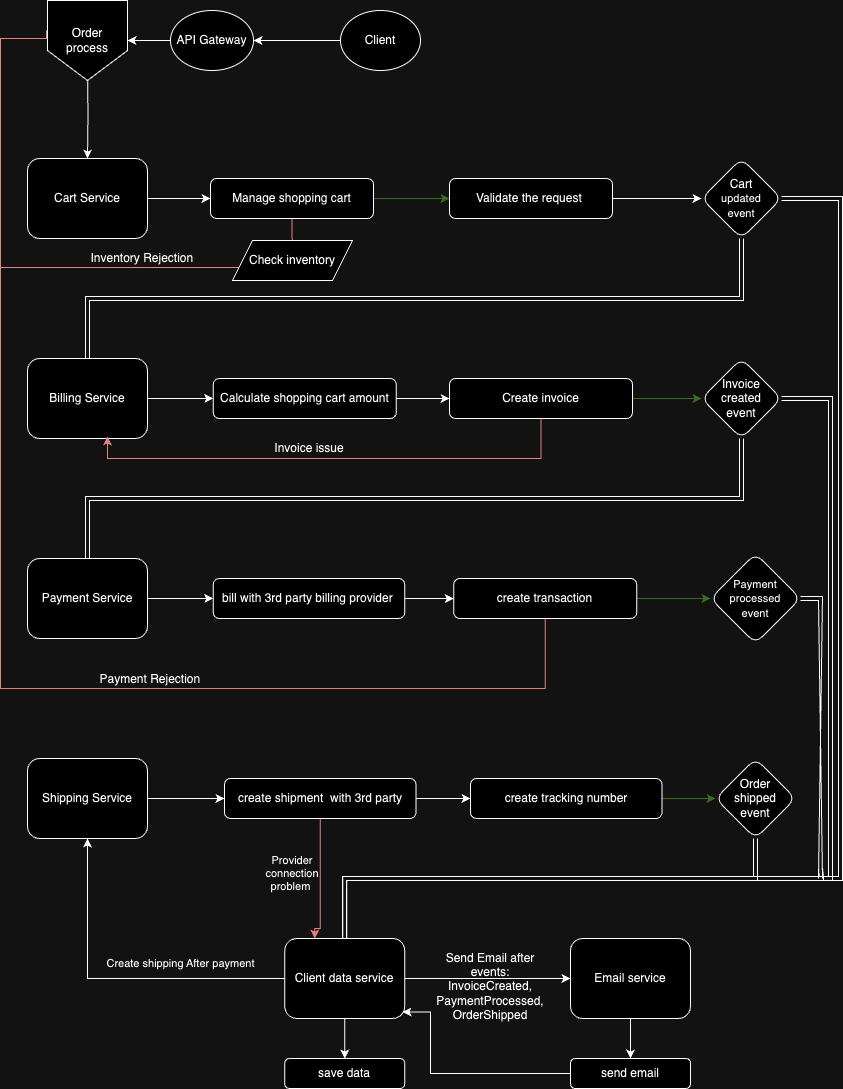

The diagram above was exported from draw.io. Its source (the exported page's mxGraphModel, read from the mxfile embedded in the PNG):
<mxGraphModel dx="954" dy="617" grid="1" gridSize="10" guides="1" tooltips="1" connect="1" arrows="1" fold="1" page="1" pageScale="1" pageWidth="850" pageHeight="1100" math="0" shadow="0">
  <root>
    <mxCell id="0" />
    <mxCell id="1" parent="0" />
    <mxCell id="i7sncefDjJ5bdmAhUo14-13" value="" style="edgeStyle=orthogonalEdgeStyle;rounded=0;orthogonalLoop=1;jettySize=auto;html=1;" parent="1" source="i7sncefDjJ5bdmAhUo14-1" target="i7sncefDjJ5bdmAhUo14-12" edge="1">
      <mxGeometry relative="1" as="geometry" />
    </mxCell>
    <mxCell id="i7sncefDjJ5bdmAhUo14-1" value="Cart Service" style="rounded=1;whiteSpace=wrap;html=1;" parent="1" vertex="1">
      <mxGeometry x="37" y="160" width="120" height="80" as="geometry" />
    </mxCell>
    <mxCell id="i7sncefDjJ5bdmAhUo14-22" value="" style="edgeStyle=orthogonalEdgeStyle;rounded=0;orthogonalLoop=1;jettySize=auto;html=1;" parent="1" source="i7sncefDjJ5bdmAhUo14-2" target="i7sncefDjJ5bdmAhUo14-21" edge="1">
      <mxGeometry relative="1" as="geometry" />
    </mxCell>
    <mxCell id="i7sncefDjJ5bdmAhUo14-2" value="Billing Service" style="rounded=1;whiteSpace=wrap;html=1;" parent="1" vertex="1">
      <mxGeometry x="37" y="360" width="120" height="80" as="geometry" />
    </mxCell>
    <mxCell id="i7sncefDjJ5bdmAhUo14-30" value="" style="edgeStyle=orthogonalEdgeStyle;rounded=0;orthogonalLoop=1;jettySize=auto;html=1;" parent="1" source="i7sncefDjJ5bdmAhUo14-3" target="i7sncefDjJ5bdmAhUo14-28" edge="1">
      <mxGeometry relative="1" as="geometry" />
    </mxCell>
    <mxCell id="i7sncefDjJ5bdmAhUo14-38" value="" style="edgeStyle=orthogonalEdgeStyle;rounded=0;orthogonalLoop=1;jettySize=auto;html=1;" parent="1" source="i7sncefDjJ5bdmAhUo14-4" target="i7sncefDjJ5bdmAhUo14-36" edge="1">
      <mxGeometry relative="1" as="geometry" />
    </mxCell>
    <mxCell id="2M-P149niQam35RmWgvZ-1" style="edgeStyle=orthogonalEdgeStyle;rounded=0;orthogonalLoop=1;jettySize=auto;html=1;entryX=0;entryY=0.5;entryDx=0;entryDy=0;startArrow=classic;startFill=1;endArrow=none;endFill=0;" edge="1" parent="1" source="i7sncefDjJ5bdmAhUo14-4" target="i7sncefDjJ5bdmAhUo14-51">
      <mxGeometry relative="1" as="geometry">
        <Array as="points">
          <mxPoint x="97" y="980" />
        </Array>
      </mxGeometry>
    </mxCell>
    <mxCell id="i7sncefDjJ5bdmAhUo14-4" value="Shipping Service" style="rounded=1;whiteSpace=wrap;html=1;" parent="1" vertex="1">
      <mxGeometry x="37" y="760" width="120" height="80" as="geometry" />
    </mxCell>
    <mxCell id="i7sncefDjJ5bdmAhUo14-50" value="" style="edgeStyle=orthogonalEdgeStyle;rounded=0;orthogonalLoop=1;jettySize=auto;html=1;" parent="1" source="i7sncefDjJ5bdmAhUo14-5" target="i7sncefDjJ5bdmAhUo14-49" edge="1">
      <mxGeometry relative="1" as="geometry" />
    </mxCell>
    <mxCell id="i7sncefDjJ5bdmAhUo14-5" value="Email service" style="rounded=1;whiteSpace=wrap;html=1;" parent="1" vertex="1">
      <mxGeometry x="580" y="940" width="120" height="80" as="geometry" />
    </mxCell>
    <mxCell id="i7sncefDjJ5bdmAhUo14-10" value="" style="edgeStyle=orthogonalEdgeStyle;rounded=0;orthogonalLoop=1;jettySize=auto;html=1;" parent="1" source="i7sncefDjJ5bdmAhUo14-8" target="i7sncefDjJ5bdmAhUo14-9" edge="1">
      <mxGeometry relative="1" as="geometry" />
    </mxCell>
    <mxCell id="i7sncefDjJ5bdmAhUo14-8" value="Client" style="ellipse;whiteSpace=wrap;html=1;" parent="1" vertex="1">
      <mxGeometry x="350" y="12" width="80" height="60" as="geometry" />
    </mxCell>
    <mxCell id="i7sncefDjJ5bdmAhUo14-11" value="" style="edgeStyle=orthogonalEdgeStyle;rounded=0;orthogonalLoop=1;jettySize=auto;html=1;" parent="1" target="i7sncefDjJ5bdmAhUo14-1" edge="1">
      <mxGeometry relative="1" as="geometry">
        <mxPoint x="97" y="70" as="sourcePoint" />
      </mxGeometry>
    </mxCell>
    <mxCell id="i7sncefDjJ5bdmAhUo14-80" value="" style="edgeStyle=orthogonalEdgeStyle;rounded=0;orthogonalLoop=1;jettySize=auto;html=1;" parent="1" source="i7sncefDjJ5bdmAhUo14-9" target="i7sncefDjJ5bdmAhUo14-78" edge="1">
      <mxGeometry relative="1" as="geometry" />
    </mxCell>
    <mxCell id="i7sncefDjJ5bdmAhUo14-9" value="API Gateway" style="ellipse;whiteSpace=wrap;html=1;" parent="1" vertex="1">
      <mxGeometry x="180" y="12" width="83" height="60" as="geometry" />
    </mxCell>
    <mxCell id="i7sncefDjJ5bdmAhUo14-15" value="" style="edgeStyle=orthogonalEdgeStyle;rounded=0;orthogonalLoop=1;jettySize=auto;html=1;fillColor=#d5e8d4;strokeColor=#82b366;" parent="1" source="i7sncefDjJ5bdmAhUo14-12" target="i7sncefDjJ5bdmAhUo14-14" edge="1">
      <mxGeometry relative="1" as="geometry" />
    </mxCell>
    <mxCell id="i7sncefDjJ5bdmAhUo14-84" value="" style="edgeStyle=orthogonalEdgeStyle;rounded=0;orthogonalLoop=1;jettySize=auto;html=1;endArrow=none;endFill=0;fillColor=#f8cecc;strokeColor=#b85450;" parent="1" source="i7sncefDjJ5bdmAhUo14-12" target="i7sncefDjJ5bdmAhUo14-83" edge="1">
      <mxGeometry relative="1" as="geometry" />
    </mxCell>
    <mxCell id="i7sncefDjJ5bdmAhUo14-12" value="Manage shopping cart" style="whiteSpace=wrap;html=1;rounded=1;" parent="1" vertex="1">
      <mxGeometry x="220" y="180" width="163" height="40" as="geometry" />
    </mxCell>
    <mxCell id="i7sncefDjJ5bdmAhUo14-17" value="" style="edgeStyle=orthogonalEdgeStyle;rounded=0;orthogonalLoop=1;jettySize=auto;html=1;" parent="1" source="i7sncefDjJ5bdmAhUo14-14" target="i7sncefDjJ5bdmAhUo14-16" edge="1">
      <mxGeometry relative="1" as="geometry" />
    </mxCell>
    <mxCell id="i7sncefDjJ5bdmAhUo14-14" value="Validate the request&amp;nbsp;" style="whiteSpace=wrap;html=1;rounded=1;" parent="1" vertex="1">
      <mxGeometry x="459" y="180" width="163" height="40" as="geometry" />
    </mxCell>
    <mxCell id="i7sncefDjJ5bdmAhUo14-18" style="edgeStyle=orthogonalEdgeStyle;rounded=0;orthogonalLoop=1;jettySize=auto;html=1;exitX=0.5;exitY=1;exitDx=0;exitDy=0;shape=link;entryX=0.5;entryY=0;entryDx=0;entryDy=0;" parent="1" source="i7sncefDjJ5bdmAhUo14-16" target="i7sncefDjJ5bdmAhUo14-2" edge="1">
      <mxGeometry relative="1" as="geometry">
        <mxPoint x="100" y="310" as="targetPoint" />
      </mxGeometry>
    </mxCell>
    <mxCell id="2M-P149niQam35RmWgvZ-12" style="edgeStyle=orthogonalEdgeStyle;rounded=0;orthogonalLoop=1;jettySize=auto;html=1;shape=link;" edge="1" parent="1" source="i7sncefDjJ5bdmAhUo14-16" target="i7sncefDjJ5bdmAhUo14-51">
      <mxGeometry relative="1" as="geometry">
        <Array as="points">
          <mxPoint x="850" y="200" />
          <mxPoint x="850" y="880" />
          <mxPoint x="354" y="880" />
        </Array>
      </mxGeometry>
    </mxCell>
    <mxCell id="i7sncefDjJ5bdmAhUo14-16" value="Cart&lt;br style=&quot;border-color: var(--border-color); font-size: 11px;&quot;&gt;&lt;span style=&quot;font-size: 11px;&quot;&gt;updated&lt;/span&gt;&lt;br style=&quot;border-color: var(--border-color); font-size: 11px;&quot;&gt;&lt;span style=&quot;font-size: 11px;&quot;&gt;event&lt;/span&gt;" style="rhombus;whiteSpace=wrap;html=1;rounded=1;" parent="1" vertex="1">
      <mxGeometry x="711" y="160" width="80" height="80" as="geometry" />
    </mxCell>
    <mxCell id="i7sncefDjJ5bdmAhUo14-25" value="" style="edgeStyle=orthogonalEdgeStyle;rounded=0;orthogonalLoop=1;jettySize=auto;html=1;fillColor=#d5e8d4;strokeColor=#82b366;" parent="1" source="i7sncefDjJ5bdmAhUo14-19" target="i7sncefDjJ5bdmAhUo14-24" edge="1">
      <mxGeometry relative="1" as="geometry" />
    </mxCell>
    <mxCell id="i7sncefDjJ5bdmAhUo14-19" value="Create invoice" style="whiteSpace=wrap;html=1;rounded=1;" parent="1" vertex="1">
      <mxGeometry x="459" y="380" width="183" height="40" as="geometry" />
    </mxCell>
    <mxCell id="i7sncefDjJ5bdmAhUo14-23" value="" style="edgeStyle=orthogonalEdgeStyle;rounded=0;orthogonalLoop=1;jettySize=auto;html=1;" parent="1" source="i7sncefDjJ5bdmAhUo14-21" target="i7sncefDjJ5bdmAhUo14-19" edge="1">
      <mxGeometry relative="1" as="geometry" />
    </mxCell>
    <mxCell id="i7sncefDjJ5bdmAhUo14-21" value="Calculate shopping cart amount" style="whiteSpace=wrap;html=1;rounded=1;" parent="1" vertex="1">
      <mxGeometry x="222.75" y="380" width="183" height="40" as="geometry" />
    </mxCell>
    <mxCell id="i7sncefDjJ5bdmAhUo14-27" style="edgeStyle=orthogonalEdgeStyle;rounded=0;orthogonalLoop=1;jettySize=auto;html=1;exitX=0.5;exitY=1;exitDx=0;exitDy=0;shape=link;" parent="1" source="i7sncefDjJ5bdmAhUo14-24" target="i7sncefDjJ5bdmAhUo14-3" edge="1">
      <mxGeometry relative="1" as="geometry" />
    </mxCell>
    <mxCell id="i7sncefDjJ5bdmAhUo14-67" style="edgeStyle=orthogonalEdgeStyle;rounded=0;orthogonalLoop=1;jettySize=auto;html=1;shape=link;" parent="1" source="i7sncefDjJ5bdmAhUo14-24" edge="1">
      <mxGeometry relative="1" as="geometry">
        <Array as="points">
          <mxPoint x="840" y="400" />
          <mxPoint x="840" y="880" />
        </Array>
        <mxPoint x="830" y="880" as="targetPoint" />
      </mxGeometry>
    </mxCell>
    <mxCell id="i7sncefDjJ5bdmAhUo14-24" value="Invoice&lt;br&gt;created&lt;br&gt;event" style="rhombus;whiteSpace=wrap;html=1;rounded=1;" parent="1" vertex="1">
      <mxGeometry x="711" y="360" width="80" height="80" as="geometry" />
    </mxCell>
    <mxCell id="i7sncefDjJ5bdmAhUo14-31" value="" style="edgeStyle=orthogonalEdgeStyle;rounded=0;orthogonalLoop=1;jettySize=auto;html=1;" parent="1" source="i7sncefDjJ5bdmAhUo14-28" target="i7sncefDjJ5bdmAhUo14-29" edge="1">
      <mxGeometry relative="1" as="geometry" />
    </mxCell>
    <mxCell id="i7sncefDjJ5bdmAhUo14-28" value="&lt;div style=&quot;border-color: var(--border-color);&quot;&gt;bill with 3rd party&amp;nbsp;&lt;span style=&quot;background-color: initial;&quot;&gt;billing p&lt;/span&gt;&lt;span style=&quot;background-color: initial;&quot;&gt;rovider&amp;nbsp;&lt;/span&gt;&lt;/div&gt;" style="whiteSpace=wrap;html=1;rounded=1;" parent="1" vertex="1">
      <mxGeometry x="222.75" y="580" width="191.5" height="40" as="geometry" />
    </mxCell>
    <mxCell id="i7sncefDjJ5bdmAhUo14-33" value="" style="edgeStyle=orthogonalEdgeStyle;rounded=0;orthogonalLoop=1;jettySize=auto;html=1;fillColor=#d5e8d4;strokeColor=#82b366;" parent="1" source="i7sncefDjJ5bdmAhUo14-29" target="i7sncefDjJ5bdmAhUo14-32" edge="1">
      <mxGeometry relative="1" as="geometry" />
    </mxCell>
    <mxCell id="i7sncefDjJ5bdmAhUo14-86" style="edgeStyle=orthogonalEdgeStyle;rounded=0;orthogonalLoop=1;jettySize=auto;html=1;entryX=0;entryY=0.4;entryDx=0;entryDy=0;entryPerimeter=0;endArrow=none;endFill=0;fillColor=#f8cecc;strokeColor=#b85450;" parent="1" source="i7sncefDjJ5bdmAhUo14-29" target="i7sncefDjJ5bdmAhUo14-78" edge="1">
      <mxGeometry relative="1" as="geometry">
        <mxPoint x="30" y="270" as="targetPoint" />
        <Array as="points">
          <mxPoint x="555" y="690" />
          <mxPoint x="10" y="690" />
          <mxPoint x="10" y="40" />
          <mxPoint x="57" y="40" />
        </Array>
      </mxGeometry>
    </mxCell>
    <mxCell id="i7sncefDjJ5bdmAhUo14-29" value="create transaction" style="whiteSpace=wrap;html=1;rounded=1;" parent="1" vertex="1">
      <mxGeometry x="463.25" y="580" width="183" height="40" as="geometry" />
    </mxCell>
    <mxCell id="i7sncefDjJ5bdmAhUo14-68" style="edgeStyle=orthogonalEdgeStyle;rounded=0;orthogonalLoop=1;jettySize=auto;html=1;shape=link;" parent="1" source="i7sncefDjJ5bdmAhUo14-32" edge="1">
      <mxGeometry relative="1" as="geometry">
        <mxPoint x="830" y="880" as="targetPoint" />
        <Array as="points">
          <mxPoint x="830" y="600" />
          <mxPoint x="830" y="980" />
        </Array>
      </mxGeometry>
    </mxCell>
    <mxCell id="i7sncefDjJ5bdmAhUo14-32" value="&lt;font style=&quot;font-size: 11px;&quot;&gt;Payment&lt;br&gt;processed&lt;br&gt;event&lt;/font&gt;" style="rhombus;whiteSpace=wrap;html=1;rounded=1;" parent="1" vertex="1">
      <mxGeometry x="720" y="555" width="90" height="90" as="geometry" />
    </mxCell>
    <mxCell id="i7sncefDjJ5bdmAhUo14-39" value="" style="edgeStyle=orthogonalEdgeStyle;rounded=0;orthogonalLoop=1;jettySize=auto;html=1;" parent="1" source="i7sncefDjJ5bdmAhUo14-36" target="i7sncefDjJ5bdmAhUo14-37" edge="1">
      <mxGeometry relative="1" as="geometry" />
    </mxCell>
    <mxCell id="2M-P149niQam35RmWgvZ-3" style="edgeStyle=orthogonalEdgeStyle;rounded=0;orthogonalLoop=1;jettySize=auto;html=1;entryX=0.25;entryY=0;entryDx=0;entryDy=0;fillColor=#f8cecc;strokeColor=#b85450;" edge="1" parent="1" source="i7sncefDjJ5bdmAhUo14-36" target="i7sncefDjJ5bdmAhUo14-51">
      <mxGeometry relative="1" as="geometry">
        <Array as="points">
          <mxPoint x="330" y="930" />
          <mxPoint x="324" y="930" />
        </Array>
      </mxGeometry>
    </mxCell>
    <mxCell id="i7sncefDjJ5bdmAhUo14-36" value="&lt;div style=&quot;border-color: var(--border-color);&quot;&gt;create shipment&amp;nbsp; with 3rd party&lt;/div&gt;" style="whiteSpace=wrap;html=1;rounded=1;" parent="1" vertex="1">
      <mxGeometry x="234" y="780" width="191.5" height="40" as="geometry" />
    </mxCell>
    <mxCell id="i7sncefDjJ5bdmAhUo14-41" value="" style="edgeStyle=orthogonalEdgeStyle;rounded=0;orthogonalLoop=1;jettySize=auto;html=1;fillColor=#d5e8d4;strokeColor=#82b366;" parent="1" source="i7sncefDjJ5bdmAhUo14-37" target="i7sncefDjJ5bdmAhUo14-40" edge="1">
      <mxGeometry relative="1" as="geometry" />
    </mxCell>
    <mxCell id="i7sncefDjJ5bdmAhUo14-37" value="&lt;div style=&quot;border-color: var(--border-color);&quot;&gt;create tracking number&lt;/div&gt;" style="whiteSpace=wrap;html=1;rounded=1;" parent="1" vertex="1">
      <mxGeometry x="480" y="780" width="191.5" height="40" as="geometry" />
    </mxCell>
    <mxCell id="2M-P149niQam35RmWgvZ-6" style="edgeStyle=orthogonalEdgeStyle;rounded=0;orthogonalLoop=1;jettySize=auto;html=1;strokeColor=none;shape=link;" edge="1" parent="1" source="i7sncefDjJ5bdmAhUo14-40" target="i7sncefDjJ5bdmAhUo14-51">
      <mxGeometry relative="1" as="geometry">
        <Array as="points">
          <mxPoint x="765" y="880" />
          <mxPoint x="354" y="880" />
        </Array>
      </mxGeometry>
    </mxCell>
    <mxCell id="2M-P149niQam35RmWgvZ-7" style="edgeStyle=orthogonalEdgeStyle;rounded=0;orthogonalLoop=1;jettySize=auto;html=1;entryX=0.5;entryY=0;entryDx=0;entryDy=0;shape=link;" edge="1" parent="1" source="i7sncefDjJ5bdmAhUo14-40" target="i7sncefDjJ5bdmAhUo14-51">
      <mxGeometry relative="1" as="geometry">
        <Array as="points">
          <mxPoint x="765" y="880" />
          <mxPoint x="354" y="880" />
        </Array>
      </mxGeometry>
    </mxCell>
    <mxCell id="i7sncefDjJ5bdmAhUo14-40" value="Order&lt;br&gt;shipped&lt;br&gt;event" style="rhombus;whiteSpace=wrap;html=1;rounded=1;" parent="1" vertex="1">
      <mxGeometry x="725" y="760" width="80" height="80" as="geometry" />
    </mxCell>
    <mxCell id="i7sncefDjJ5bdmAhUo14-49" value="send email" style="rounded=1;whiteSpace=wrap;html=1;" parent="1" vertex="1">
      <mxGeometry x="580" y="1060" width="120" height="30" as="geometry" />
    </mxCell>
    <mxCell id="i7sncefDjJ5bdmAhUo14-56" value="" style="edgeStyle=orthogonalEdgeStyle;rounded=0;orthogonalLoop=1;jettySize=auto;html=1;" parent="1" source="i7sncefDjJ5bdmAhUo14-51" target="i7sncefDjJ5bdmAhUo14-55" edge="1">
      <mxGeometry relative="1" as="geometry" />
    </mxCell>
    <mxCell id="i7sncefDjJ5bdmAhUo14-70" style="edgeStyle=orthogonalEdgeStyle;rounded=0;orthogonalLoop=1;jettySize=auto;html=1;shape=link;" parent="1" source="i7sncefDjJ5bdmAhUo14-51" edge="1">
      <mxGeometry relative="1" as="geometry">
        <mxPoint x="830" y="870" as="targetPoint" />
        <Array as="points">
          <mxPoint x="354" y="880" />
          <mxPoint x="831" y="880" />
        </Array>
      </mxGeometry>
    </mxCell>
    <mxCell id="2M-P149niQam35RmWgvZ-8" style="edgeStyle=orthogonalEdgeStyle;rounded=0;orthogonalLoop=1;jettySize=auto;html=1;entryX=0;entryY=0.5;entryDx=0;entryDy=0;" edge="1" parent="1" source="i7sncefDjJ5bdmAhUo14-51" target="i7sncefDjJ5bdmAhUo14-5">
      <mxGeometry relative="1" as="geometry" />
    </mxCell>
    <mxCell id="i7sncefDjJ5bdmAhUo14-51" value="Client data service" style="rounded=1;whiteSpace=wrap;html=1;" parent="1" vertex="1">
      <mxGeometry x="294.25" y="940" width="120" height="80" as="geometry" />
    </mxCell>
    <mxCell id="i7sncefDjJ5bdmAhUo14-55" value="save data" style="rounded=1;whiteSpace=wrap;html=1;" parent="1" vertex="1">
      <mxGeometry x="294.25" y="1060" width="120" height="30" as="geometry" />
    </mxCell>
    <mxCell id="i7sncefDjJ5bdmAhUo14-3" value="Payment Service" style="rounded=1;whiteSpace=wrap;html=1;" parent="1" vertex="1">
      <mxGeometry x="37" y="560" width="120" height="80" as="geometry" />
    </mxCell>
    <mxCell id="i7sncefDjJ5bdmAhUo14-78" value="Order &lt;br&gt;process" style="shape=offPageConnector;whiteSpace=wrap;html=1;" parent="1" vertex="1">
      <mxGeometry x="57" y="2" width="80" height="80" as="geometry" />
    </mxCell>
    <mxCell id="i7sncefDjJ5bdmAhUo14-81" style="edgeStyle=orthogonalEdgeStyle;rounded=0;orthogonalLoop=1;jettySize=auto;html=1;entryX=-0.012;entryY=0.375;entryDx=0;entryDy=0;entryPerimeter=0;exitX=0;exitY=0.75;exitDx=0;exitDy=0;endArrow=none;endFill=0;fillColor=#f8cecc;strokeColor=#b85450;" parent="1" source="i7sncefDjJ5bdmAhUo14-83" target="i7sncefDjJ5bdmAhUo14-78" edge="1">
      <mxGeometry relative="1" as="geometry">
        <Array as="points">
          <mxPoint x="302" y="271" />
          <mxPoint x="302" y="269" />
          <mxPoint x="10" y="269" />
          <mxPoint x="10" y="40" />
          <mxPoint x="56" y="40" />
        </Array>
      </mxGeometry>
    </mxCell>
    <mxCell id="i7sncefDjJ5bdmAhUo14-83" value="Check inventory" style="shape=parallelogram;perimeter=parallelogramPerimeter;whiteSpace=wrap;html=1;fixedSize=1;" parent="1" vertex="1">
      <mxGeometry x="242" y="242" width="120" height="40" as="geometry" />
    </mxCell>
    <mxCell id="i7sncefDjJ5bdmAhUo14-85" value="Inventory Rejection&amp;nbsp;" style="text;html=1;strokeColor=none;fillColor=none;align=center;verticalAlign=middle;whiteSpace=wrap;rounded=0;" parent="1" vertex="1">
      <mxGeometry x="97" y="245" width="113" height="30" as="geometry" />
    </mxCell>
    <mxCell id="i7sncefDjJ5bdmAhUo14-87" value="Payment Rejection&amp;nbsp;" style="text;html=1;strokeColor=none;fillColor=none;align=center;verticalAlign=middle;whiteSpace=wrap;rounded=0;" parent="1" vertex="1">
      <mxGeometry x="97" y="666" width="128.5" height="30" as="geometry" />
    </mxCell>
    <mxCell id="i7sncefDjJ5bdmAhUo14-88" style="edgeStyle=orthogonalEdgeStyle;rounded=0;orthogonalLoop=1;jettySize=auto;html=1;entryX=0.667;entryY=0.975;entryDx=0;entryDy=0;entryPerimeter=0;fillColor=#f8cecc;strokeColor=#b85450;" parent="1" source="i7sncefDjJ5bdmAhUo14-19" target="i7sncefDjJ5bdmAhUo14-2" edge="1">
      <mxGeometry relative="1" as="geometry">
        <Array as="points">
          <mxPoint x="551" y="460" />
          <mxPoint x="117" y="460" />
        </Array>
      </mxGeometry>
    </mxCell>
    <mxCell id="i7sncefDjJ5bdmAhUo14-89" value="Invoice issue" style="text;html=1;strokeColor=none;fillColor=none;align=center;verticalAlign=middle;whiteSpace=wrap;rounded=0;" parent="1" vertex="1">
      <mxGeometry x="257.75" y="435" width="122.25" height="30" as="geometry" />
    </mxCell>
    <mxCell id="2M-P149niQam35RmWgvZ-2" value="Create shipping After payment&amp;nbsp;" style="text;html=1;strokeColor=none;fillColor=none;align=center;verticalAlign=middle;whiteSpace=wrap;rounded=0;fontSize=11;" vertex="1" parent="1">
      <mxGeometry x="97" y="950" width="190" height="30" as="geometry" />
    </mxCell>
    <mxCell id="2M-P149niQam35RmWgvZ-4" value="Provider connection problem&amp;nbsp;" style="text;html=1;strokeColor=none;fillColor=none;align=center;verticalAlign=middle;whiteSpace=wrap;rounded=0;fontSize=11;" vertex="1" parent="1">
      <mxGeometry x="272" y="860" width="60" height="30" as="geometry" />
    </mxCell>
    <mxCell id="2M-P149niQam35RmWgvZ-9" value="Send Email after events:&lt;br&gt;InvoiceCreated, PaymentProcessed, OrderShipped" style="text;html=1;strokeColor=none;fillColor=none;align=center;verticalAlign=middle;whiteSpace=wrap;rounded=0;" vertex="1" parent="1">
      <mxGeometry x="470" y="973" width="60" height="30" as="geometry" />
    </mxCell>
    <mxCell id="2M-P149niQam35RmWgvZ-11" style="edgeStyle=orthogonalEdgeStyle;rounded=0;orthogonalLoop=1;jettySize=auto;html=1;entryX=0.981;entryY=0.919;entryDx=0;entryDy=0;entryPerimeter=0;" edge="1" parent="1" source="i7sncefDjJ5bdmAhUo14-49" target="i7sncefDjJ5bdmAhUo14-51">
      <mxGeometry relative="1" as="geometry">
        <Array as="points">
          <mxPoint x="440" y="1075" />
          <mxPoint x="440" y="1014" />
        </Array>
      </mxGeometry>
    </mxCell>
  </root>
</mxGraphModel>